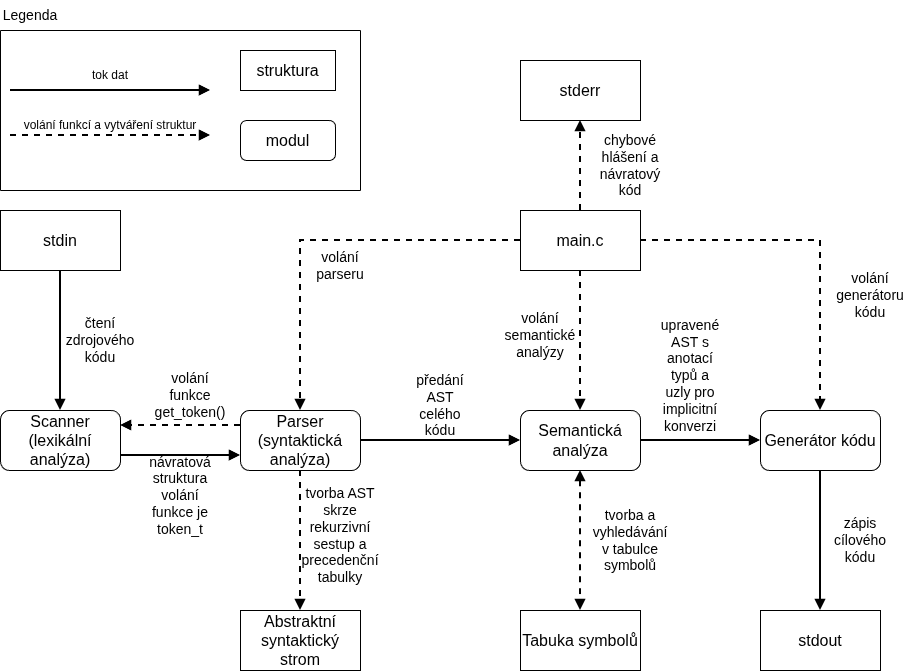

The diagram above was exported from draw.io. Its source (the exported page's mxGraphModel, read from the mxfile embedded in the PNG):
<mxGraphModel dx="1704" dy="1001" grid="1" gridSize="10" guides="1" tooltips="1" connect="1" arrows="1" fold="1" page="1" pageScale="1" pageWidth="1169" pageHeight="1654" math="0" shadow="0">
  <root>
    <mxCell id="0" />
    <mxCell id="1" parent="0" />
    <mxCell id="s3mGdMwa5vna44sy13tN-34" edge="1" parent="1" source="s3mGdMwa5vna44sy13tN-2" style="edgeStyle=orthogonalEdgeStyle;rounded=0;orthogonalLoop=1;jettySize=auto;html=1;defaultLabelBackgroundColor=page;strokeWidth=2;endArrow=block;endFill=1;exitX=1;exitY=0.75;exitDx=0;exitDy=0;entryX=0;entryY=0.75;entryDx=0;entryDy=0;" target="s3mGdMwa5vna44sy13tN-3">
      <mxGeometry relative="1" x="-0.2933" as="geometry">
        <mxPoint x="320" y="515" as="targetPoint" />
      </mxGeometry>
    </mxCell>
    <mxCell id="s3mGdMwa5vna44sy13tN-2" parent="1" style="rounded=1;whiteSpace=wrap;html=1;roundedPerimeter=1;fontSize=16;" value="Scanner (lexikální analýza&lt;span style=&quot;background-color: transparent; color: light-dark(#000000, var(--ge-light-color, #ffffff));&quot;&gt;)&lt;/span&gt;" vertex="1">
      <mxGeometry height="60" width="120" x="80" y="500" as="geometry" />
    </mxCell>
    <mxCell id="s3mGdMwa5vna44sy13tN-54" edge="1" parent="1" source="s3mGdMwa5vna44sy13tN-3" style="edgeStyle=orthogonalEdgeStyle;rounded=0;orthogonalLoop=1;jettySize=auto;html=1;entryX=0.5;entryY=0;entryDx=0;entryDy=0;defaultLabelBackgroundColor=page;dashed=1;endArrow=block;endFill=1;strokeWidth=2;" target="s3mGdMwa5vna44sy13tN-41">
      <mxGeometry relative="1" as="geometry" />
    </mxCell>
    <mxCell id="qE6GIN-XrT0bkgtigKtR-7" edge="1" parent="1" source="s3mGdMwa5vna44sy13tN-3" style="edgeStyle=orthogonalEdgeStyle;rounded=0;orthogonalLoop=1;jettySize=auto;html=1;defaultLabelBackgroundColor=page;labelPadding=0 4;endArrow=block;endFill=1;strokeWidth=2;dashed=1;entryX=1;entryY=0.25;entryDx=0;entryDy=0;exitX=0;exitY=0.25;exitDx=0;exitDy=0;" target="s3mGdMwa5vna44sy13tN-2">
      <mxGeometry relative="1" as="geometry">
        <mxPoint x="290" y="590" as="sourcePoint" />
        <mxPoint x="250" y="460" as="targetPoint" />
      </mxGeometry>
    </mxCell>
    <mxCell id="s3mGdMwa5vna44sy13tN-3" parent="1" style="rounded=1;whiteSpace=wrap;html=1;roundedPerimeter=1;fontSize=16;" value="Parser (syntaktická analýza)" vertex="1">
      <mxGeometry height="60" width="120" x="320" y="500" as="geometry" />
    </mxCell>
    <mxCell id="s3mGdMwa5vna44sy13tN-38" edge="1" parent="1" source="s3mGdMwa5vna44sy13tN-5" style="edgeStyle=orthogonalEdgeStyle;rounded=0;orthogonalLoop=1;jettySize=auto;html=1;entryX=0;entryY=0.5;entryDx=0;entryDy=0;defaultLabelBackgroundColor=page;strokeWidth=2;endArrow=block;endFill=1;" target="s3mGdMwa5vna44sy13tN-6">
      <mxGeometry relative="1" as="geometry" />
    </mxCell>
    <mxCell id="s3mGdMwa5vna44sy13tN-57" edge="1" parent="1" source="s3mGdMwa5vna44sy13tN-5" style="edgeStyle=orthogonalEdgeStyle;rounded=0;orthogonalLoop=1;jettySize=auto;html=1;entryX=0.5;entryY=0;entryDx=0;entryDy=0;defaultLabelBackgroundColor=page;dashed=1;endArrow=block;endFill=1;strokeWidth=2;exitX=0.5;exitY=1;exitDx=0;exitDy=0;startArrow=block;startFill=1;" target="s3mGdMwa5vna44sy13tN-42">
      <mxGeometry relative="1" as="geometry" />
    </mxCell>
    <mxCell id="s3mGdMwa5vna44sy13tN-59" edge="1" parent="1" source="s3mGdMwa5vna44sy13tN-5" style="edgeStyle=orthogonalEdgeStyle;rounded=0;orthogonalLoop=1;jettySize=auto;html=1;entryX=1;entryY=0.5;entryDx=0;entryDy=0;defaultLabelBackgroundColor=page;strokeWidth=2;startArrow=block;startFill=1;endArrow=none;endFill=0;" target="s3mGdMwa5vna44sy13tN-3">
      <mxGeometry relative="1" as="geometry" />
    </mxCell>
    <mxCell id="s3mGdMwa5vna44sy13tN-5" parent="1" style="rounded=1;whiteSpace=wrap;html=1;roundedPerimeter=1;fontSize=16;" value="Semantická analýza" vertex="1">
      <mxGeometry height="60" width="120" x="600" y="500" as="geometry" />
    </mxCell>
    <mxCell id="s3mGdMwa5vna44sy13tN-50" edge="1" parent="1" source="s3mGdMwa5vna44sy13tN-6" style="edgeStyle=orthogonalEdgeStyle;rounded=0;orthogonalLoop=1;jettySize=auto;html=1;entryX=0.5;entryY=0;entryDx=0;entryDy=0;defaultLabelBackgroundColor=page;endArrow=block;endFill=1;strokeWidth=2;" target="s3mGdMwa5vna44sy13tN-44">
      <mxGeometry relative="1" as="geometry" />
    </mxCell>
    <mxCell id="s3mGdMwa5vna44sy13tN-6" parent="1" style="rounded=1;whiteSpace=wrap;html=1;roundedPerimeter=1;fontSize=16;" value="Generátor kódu" vertex="1">
      <mxGeometry height="60" width="120" x="840" y="500" as="geometry" />
    </mxCell>
    <mxCell id="s3mGdMwa5vna44sy13tN-41" parent="1" style="rounded=0;whiteSpace=wrap;html=1;" value="&lt;span style=&quot;font-size: 16px;&quot;&gt;Abstraktní syntaktický strom&lt;/span&gt;" vertex="1">
      <mxGeometry height="60" width="120" x="320" y="700" as="geometry" />
    </mxCell>
    <mxCell id="s3mGdMwa5vna44sy13tN-42" parent="1" style="rounded=0;whiteSpace=wrap;html=1;" value="&lt;span style=&quot;font-size: 16px;&quot;&gt;Tab&lt;/span&gt;&lt;span style=&quot;font-size: 16px; background-color: transparent;&quot;&gt;uka symbolů&lt;/span&gt;" vertex="1">
      <mxGeometry height="60" width="120" x="600" y="700" as="geometry" />
    </mxCell>
    <mxCell id="s3mGdMwa5vna44sy13tN-51" edge="1" parent="1" source="s3mGdMwa5vna44sy13tN-43" style="edgeStyle=orthogonalEdgeStyle;rounded=0;orthogonalLoop=1;jettySize=auto;html=1;entryX=0.5;entryY=0;entryDx=0;entryDy=0;defaultLabelBackgroundColor=page;strokeWidth=2;endArrow=block;endFill=1;" target="s3mGdMwa5vna44sy13tN-2">
      <mxGeometry relative="1" as="geometry" />
    </mxCell>
    <mxCell id="s3mGdMwa5vna44sy13tN-43" parent="1" style="rounded=0;whiteSpace=wrap;html=1;" value="&lt;span style=&quot;font-size: 16px;&quot;&gt;stdin&lt;/span&gt;" vertex="1">
      <mxGeometry height="60" width="120" x="80" y="300" as="geometry" />
    </mxCell>
    <mxCell id="s3mGdMwa5vna44sy13tN-44" parent="1" style="rounded=0;whiteSpace=wrap;html=1;" value="&lt;span style=&quot;font-size: 16px;&quot;&gt;stdout&lt;/span&gt;" vertex="1">
      <mxGeometry height="60" width="120" x="840" y="700" as="geometry" />
    </mxCell>
    <mxCell id="s3mGdMwa5vna44sy13tN-52" parent="1" style="text;html=1;whiteSpace=wrap;strokeColor=none;fillColor=none;align=center;verticalAlign=middle;rounded=0;fontSize=14;" value="čtení zdrojového kódu" vertex="1">
      <mxGeometry height="30" width="60" x="150" y="415" as="geometry" />
    </mxCell>
    <mxCell id="s3mGdMwa5vna44sy13tN-53" parent="1" style="text;html=1;whiteSpace=wrap;strokeColor=none;fillColor=none;align=center;verticalAlign=middle;rounded=0;fontSize=14;" value="zápis cílového kódu" vertex="1">
      <mxGeometry height="30" width="60" x="910" y="615" as="geometry" />
    </mxCell>
    <mxCell id="s3mGdMwa5vna44sy13tN-55" parent="1" style="text;html=1;whiteSpace=wrap;strokeColor=none;fillColor=none;align=center;verticalAlign=middle;rounded=0;fontSize=14;" value="návratová struktura volání funkce je token_t" vertex="1">
      <mxGeometry height="30" width="60" x="230" y="570" as="geometry" />
    </mxCell>
    <mxCell id="s3mGdMwa5vna44sy13tN-56" parent="1" style="text;html=1;whiteSpace=wrap;strokeColor=none;fillColor=none;align=center;verticalAlign=middle;rounded=0;fontSize=14;" value="tvorba AST skrze rekurzivní sestup a precedenční tabulky" vertex="1">
      <mxGeometry height="30" width="60" x="390" y="610" as="geometry" />
    </mxCell>
    <mxCell id="s3mGdMwa5vna44sy13tN-58" parent="1" style="text;html=1;whiteSpace=wrap;strokeColor=none;fillColor=none;align=center;verticalAlign=middle;rounded=0;fontSize=14;" value="tvorba a vyhledávání v tabulce symbolů" vertex="1">
      <mxGeometry height="30" width="60" x="680" y="615" as="geometry" />
    </mxCell>
    <mxCell id="qE6GIN-XrT0bkgtigKtR-1" parent="1" style="text;html=1;whiteSpace=wrap;strokeColor=none;fillColor=none;align=center;verticalAlign=middle;rounded=0;fontSize=14;" value="předání AST celého kódu" vertex="1">
      <mxGeometry height="30" width="60" x="490" y="480" as="geometry" />
    </mxCell>
    <mxCell id="qE6GIN-XrT0bkgtigKtR-2" parent="1" style="text;html=1;whiteSpace=wrap;strokeColor=none;fillColor=none;align=center;verticalAlign=middle;rounded=0;fontSize=14;" value="upravené AST s anotací typů a uzly pro implicitní konverzi" vertex="1">
      <mxGeometry height="30" width="60" x="740" y="450" as="geometry" />
    </mxCell>
    <mxCell id="qE6GIN-XrT0bkgtigKtR-8" parent="1" style="text;html=1;whiteSpace=wrap;strokeColor=none;fillColor=none;align=center;verticalAlign=middle;rounded=0;" value="&lt;font style=&quot;font-size: 14px;&quot;&gt;volání funkce get_token()&lt;/font&gt;" vertex="1">
      <mxGeometry height="30" width="60" x="240" y="470" as="geometry" />
    </mxCell>
    <mxCell id="qE6GIN-XrT0bkgtigKtR-11" edge="1" parent="1" source="qE6GIN-XrT0bkgtigKtR-10" style="edgeStyle=orthogonalEdgeStyle;rounded=0;orthogonalLoop=1;jettySize=auto;html=1;entryX=0.5;entryY=0;entryDx=0;entryDy=0;defaultLabelBackgroundColor=page;labelPadding=0 4;strokeWidth=2;endArrow=block;endFill=1;dashed=1;" target="s3mGdMwa5vna44sy13tN-3">
      <mxGeometry relative="1" as="geometry" />
    </mxCell>
    <mxCell id="qE6GIN-XrT0bkgtigKtR-12" edge="1" parent="1" source="qE6GIN-XrT0bkgtigKtR-10" style="edgeStyle=orthogonalEdgeStyle;rounded=0;orthogonalLoop=1;jettySize=auto;html=1;entryX=0.5;entryY=0;entryDx=0;entryDy=0;defaultLabelBackgroundColor=page;labelPadding=0 4;strokeWidth=2;endArrow=block;endFill=1;dashed=1;" target="s3mGdMwa5vna44sy13tN-5">
      <mxGeometry relative="1" as="geometry" />
    </mxCell>
    <mxCell id="qE6GIN-XrT0bkgtigKtR-13" edge="1" parent="1" source="qE6GIN-XrT0bkgtigKtR-10" style="edgeStyle=orthogonalEdgeStyle;rounded=0;orthogonalLoop=1;jettySize=auto;html=1;entryX=0.5;entryY=0;entryDx=0;entryDy=0;defaultLabelBackgroundColor=page;labelPadding=0 4;strokeWidth=2;endArrow=block;endFill=1;dashed=1;" target="s3mGdMwa5vna44sy13tN-6">
      <mxGeometry relative="1" as="geometry" />
    </mxCell>
    <mxCell id="qE6GIN-XrT0bkgtigKtR-19" edge="1" parent="1" source="qE6GIN-XrT0bkgtigKtR-10" style="edgeStyle=orthogonalEdgeStyle;rounded=0;orthogonalLoop=1;jettySize=auto;html=1;exitX=0.5;exitY=0;exitDx=0;exitDy=0;entryX=0.5;entryY=1;entryDx=0;entryDy=0;defaultLabelBackgroundColor=page;labelPadding=0 4;dashed=1;endArrow=block;endFill=1;strokeWidth=2;" target="qE6GIN-XrT0bkgtigKtR-18">
      <mxGeometry relative="1" as="geometry" />
    </mxCell>
    <mxCell id="qE6GIN-XrT0bkgtigKtR-10" parent="1" style="rounded=0;whiteSpace=wrap;html=1;" value="&lt;font style=&quot;font-size: 16px;&quot;&gt;main.c&lt;/font&gt;" vertex="1">
      <mxGeometry height="60" width="120" x="600" y="300" as="geometry" />
    </mxCell>
    <mxCell id="qE6GIN-XrT0bkgtigKtR-14" parent="1" style="text;html=1;whiteSpace=wrap;strokeColor=none;fillColor=none;align=center;verticalAlign=middle;rounded=0;fontSize=14;" value="volání parseru" vertex="1">
      <mxGeometry height="30" width="60" x="390" y="340" as="geometry" />
    </mxCell>
    <mxCell id="qE6GIN-XrT0bkgtigKtR-15" parent="1" style="text;html=1;whiteSpace=wrap;strokeColor=none;fillColor=none;align=center;verticalAlign=middle;rounded=0;fontSize=14;" value="volání semantické analýzy" vertex="1">
      <mxGeometry height="30" width="60" x="590" y="410" as="geometry" />
    </mxCell>
    <mxCell id="qE6GIN-XrT0bkgtigKtR-16" parent="1" style="text;html=1;whiteSpace=wrap;strokeColor=none;fillColor=none;align=center;verticalAlign=middle;rounded=0;fontSize=14;" value="volání generátoru kódu" vertex="1">
      <mxGeometry height="30" width="60" x="920" y="370" as="geometry" />
    </mxCell>
    <mxCell id="qE6GIN-XrT0bkgtigKtR-17" parent="1" style="text;html=1;whiteSpace=wrap;strokeColor=none;fillColor=none;align=center;verticalAlign=middle;rounded=0;" value="&lt;font style=&quot;font-size: 14px;&quot;&gt;chybové hlášení a návratový kód&lt;/font&gt;" vertex="1">
      <mxGeometry height="30" width="60" x="680" y="240" as="geometry" />
    </mxCell>
    <mxCell id="qE6GIN-XrT0bkgtigKtR-18" parent="1" style="rounded=0;whiteSpace=wrap;html=1;" value="&lt;font style=&quot;font-size: 16px;&quot;&gt;stderr&lt;/font&gt;" vertex="1">
      <mxGeometry height="60" width="120" x="600" y="150" as="geometry" />
    </mxCell>
    <mxCell id="qE6GIN-XrT0bkgtigKtR-20" edge="1" parent="1" style="edgeStyle=orthogonalEdgeStyle;rounded=0;orthogonalLoop=1;jettySize=auto;html=1;exitX=0.5;exitY=0;exitDx=0;exitDy=0;defaultLabelBackgroundColor=page;labelPadding=0 4;dashed=1;endArrow=block;endFill=1;strokeWidth=2;">
      <mxGeometry relative="1" as="geometry">
        <mxPoint x="90" y="225" as="sourcePoint" />
        <mxPoint x="290" y="225" as="targetPoint" />
      </mxGeometry>
    </mxCell>
    <mxCell id="qE6GIN-XrT0bkgtigKtR-21" edge="1" parent="1" style="edgeStyle=orthogonalEdgeStyle;rounded=0;orthogonalLoop=1;jettySize=auto;html=1;defaultLabelBackgroundColor=page;strokeWidth=2;endArrow=block;endFill=1;">
      <mxGeometry relative="1" as="geometry">
        <mxPoint x="90" y="180" as="sourcePoint" />
        <mxPoint x="290" y="180" as="targetPoint" />
      </mxGeometry>
    </mxCell>
    <mxCell id="qE6GIN-XrT0bkgtigKtR-22" parent="1" style="text;html=1;whiteSpace=wrap;strokeColor=none;fillColor=none;align=center;verticalAlign=middle;rounded=0;" value="tok dat" vertex="1">
      <mxGeometry height="30" width="60" x="160" y="150" as="geometry" />
    </mxCell>
    <mxCell id="qE6GIN-XrT0bkgtigKtR-23" parent="1" style="text;html=1;whiteSpace=wrap;strokeColor=none;fillColor=none;align=center;verticalAlign=middle;rounded=0;" value="volání funkcí a vytváření struktur" vertex="1">
      <mxGeometry height="30" width="190" x="95" y="200" as="geometry" />
    </mxCell>
    <mxCell id="qE6GIN-XrT0bkgtigKtR-24" parent="1" style="rounded=0;whiteSpace=wrap;html=1;fontSize=16;" value="struktura" vertex="1">
      <mxGeometry height="40" width="95" x="320" y="140" as="geometry" />
    </mxCell>
    <mxCell id="qE6GIN-XrT0bkgtigKtR-25" parent="1" style="rounded=1;whiteSpace=wrap;html=1;roundedPerimeter=1;fontSize=16;" value="modul" vertex="1">
      <mxGeometry height="40" width="95" x="320" y="210" as="geometry" />
    </mxCell>
    <mxCell id="qE6GIN-XrT0bkgtigKtR-28" edge="1" parent="1" style="endArrow=none;html=1;rounded=0;defaultLabelBackgroundColor=page;labelPadding=0 4;" value="">
      <mxGeometry height="50" relative="1" width="50" as="geometry">
        <mxPoint x="80" y="280" as="sourcePoint" />
        <mxPoint x="440" y="280" as="targetPoint" />
      </mxGeometry>
    </mxCell>
    <mxCell id="qE6GIN-XrT0bkgtigKtR-29" edge="1" parent="1" style="endArrow=none;html=1;rounded=0;defaultLabelBackgroundColor=page;labelPadding=0 4;" value="">
      <mxGeometry height="50" relative="1" width="50" as="geometry">
        <mxPoint x="440" y="280" as="sourcePoint" />
        <mxPoint x="440" y="120" as="targetPoint" />
      </mxGeometry>
    </mxCell>
    <mxCell id="qE6GIN-XrT0bkgtigKtR-30" edge="1" parent="1" style="endArrow=none;html=1;rounded=0;defaultLabelBackgroundColor=page;labelPadding=0 4;" value="">
      <mxGeometry height="50" relative="1" width="50" as="geometry">
        <mxPoint x="80" y="120" as="sourcePoint" />
        <mxPoint x="440" y="120" as="targetPoint" />
      </mxGeometry>
    </mxCell>
    <mxCell id="qE6GIN-XrT0bkgtigKtR-31" edge="1" parent="1" style="endArrow=none;html=1;rounded=0;defaultLabelBackgroundColor=page;labelPadding=0 4;" value="">
      <mxGeometry height="50" relative="1" width="50" as="geometry">
        <mxPoint x="80" y="280" as="sourcePoint" />
        <mxPoint x="80" y="120" as="targetPoint" />
      </mxGeometry>
    </mxCell>
    <mxCell id="qE6GIN-XrT0bkgtigKtR-32" parent="1" style="text;html=1;whiteSpace=wrap;strokeColor=none;fillColor=none;align=center;verticalAlign=middle;rounded=0;fontSize=14;" value="Legenda" vertex="1">
      <mxGeometry height="30" width="60" x="80" y="90" as="geometry" />
    </mxCell>
  </root>
</mxGraphModel>